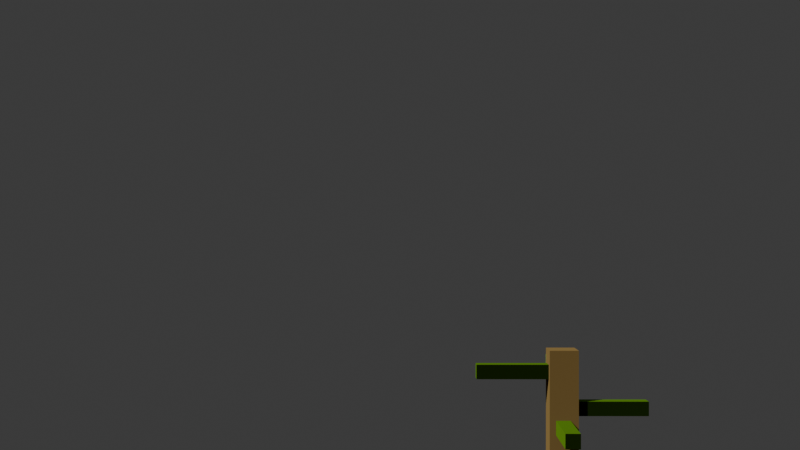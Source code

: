 # Source: scene1.blend  (saved by Blender 4.2.66; exported with 4.5.12 LTS)
import bpy
from mathutils import Matrix  # noqa: F401  (used for matrix-valued properties, if any)

bpy.ops.wm.read_factory_settings(use_empty=True)
scene = bpy.context.scene
scene.name = 'Scene'

# ---- collections
col_collection = bpy.data.collections.new('Collection'); scene.collection.children.link(col_collection)
col_main = bpy.data.collections.new('Main'); scene.collection.children.link(col_main)

# ---- materials (node trees are filled in below, after node groups)
mat_material_003 = bpy.data.materials.new('Material.003')
mat_material_003.alpha_threshold = 0.0
mat_material_003.use_transparent_shadow = False
mat_material_003.roughness = 0.5
mat_material_003.line_color = (0.0, 0.0, 0.0, 1.0)
mat_material_058 = bpy.data.materials.new('Material.058')
mat_material_059 = bpy.data.materials.new('Material.059')
mat_material_059.alpha_threshold = 0.0
mat_material_059.use_transparent_shadow = False
mat_material_059.roughness = 0.5
mat_material_059.line_color = (0.0, 0.0, 0.0, 1.0)
mat_material_060 = bpy.data.materials.new('Material.060')
mat_material_061 = bpy.data.materials.new('Material.061')
mat_material_062 = bpy.data.materials.new('Material.062')
mat_material_063 = bpy.data.materials.new('Material.063')

# ---- material node trees
mat_material_003.use_nodes = True; mat_material_003.node_tree.nodes.clear()
_N = mat_material_003.node_tree.nodes; _L = mat_material_003.node_tree.links
n0 = _N.new('ShaderNodeOutputMaterial'); n0.name = 'Material Output'; n0.location = (300, 300)
n1 = _N.new('ShaderNodeBsdfDiffuse'); n1.name = 'Diffuse BSDF'; n1.location = (10, 300)
n1.inputs[0].default_value = (0.07421, 0.02519, 0.007499, 1.0)
n1.inputs[1].default_value = 0.8238
_L.new(n1.outputs[0], n0.inputs[0])
n0.is_active_output = True
mat_material_058.use_nodes = True; mat_material_058.node_tree.nodes.clear()
_N = mat_material_058.node_tree.nodes; _L = mat_material_058.node_tree.links
n0 = _N.new('ShaderNodeBsdfPrincipled'); n0.name = 'Principled BSDF'; n0.location = (10, 300)
n0.inputs[0].default_value = (0.3467, 0.7991, 0.04092, 1.0)
n1 = _N.new('ShaderNodeOutputMaterial'); n1.name = 'Material Output'; n1.location = (300, 300)
_L.new(n0.outputs[0], n1.inputs[0])
n1.is_active_output = True
mat_material_059.use_nodes = True; mat_material_059.node_tree.nodes.clear()
_N = mat_material_059.node_tree.nodes; _L = mat_material_059.node_tree.links
n0 = _N.new('ShaderNodeOutputMaterial'); n0.name = 'Material Output'; n0.location = (300, 300)
n1 = _N.new('ShaderNodeBsdfDiffuse'); n1.name = 'Diffuse BSDF'; n1.location = (10, 300)
n1.inputs[0].default_value = (0.7991, 0.2346, 0.06301, 1.0)
n1.inputs[1].default_value = 0.5
_L.new(n1.outputs[0], n0.inputs[0])
n0.is_active_output = True
mat_material_060.use_nodes = True; mat_material_060.node_tree.nodes.clear()
_N = mat_material_060.node_tree.nodes; _L = mat_material_060.node_tree.links
n0 = _N.new('ShaderNodeOutputMaterial'); n0.name = 'Material Output'; n0.location = (300, 300)
n1 = _N.new('ShaderNodeBsdfDiffuse'); n1.name = 'Diffuse BSDF'; n1.location = (10, 300)
n1.inputs[0].default_value = (0.2195, 0.1441, 0.04817, 1.0)
n1.inputs[1].default_value = 0.9301
_L.new(n1.outputs[0], n0.inputs[0])
n0.is_active_output = True
mat_material_061.use_nodes = True; mat_material_061.node_tree.nodes.clear()
_N = mat_material_061.node_tree.nodes; _L = mat_material_061.node_tree.links
n0 = _N.new('ShaderNodeOutputMaterial'); n0.name = 'Material Output'; n0.location = (300, 300)
n1 = _N.new('ShaderNodeBsdfSheen'); n1.name = 'Sheen BSDF'; n1.location = (10, 300)
n1.inputs[0].default_value = (0.3467, 0.7991, 0.04092, 1.0)
_L.new(n1.outputs[0], n0.inputs[0])
n0.is_active_output = True
mat_material_062.use_nodes = True; mat_material_062.node_tree.nodes.clear()
_N = mat_material_062.node_tree.nodes; _L = mat_material_062.node_tree.links
n0 = _N.new('ShaderNodeOutputMaterial'); n0.name = 'Material Output'; n0.location = (300, 300)
n1 = _N.new('ShaderNodeBsdfSheen'); n1.name = 'Sheen BSDF'; n1.location = (10, 300)
n1.inputs[0].default_value = (0.3467, 0.7991, 0.04092, 1.0)
_L.new(n1.outputs[0], n0.inputs[0])
n0.is_active_output = True
mat_material_063.use_nodes = True; mat_material_063.node_tree.nodes.clear()
_N = mat_material_063.node_tree.nodes; _L = mat_material_063.node_tree.links
n0 = _N.new('ShaderNodeOutputMaterial'); n0.name = 'Material Output'; n0.location = (300, 300)
n1 = _N.new('ShaderNodeBsdfSheen'); n1.name = 'Sheen BSDF'; n1.location = (10, 300)
n1.inputs[0].default_value = (0.3467, 0.7991, 0.04092, 1.0)
_L.new(n1.outputs[0], n0.inputs[0])
n0.is_active_output = True

# ---- world
world_world = bpy.data.worlds.new('World'); scene.world = world_world
world_world.use_nodes = True; world_world.node_tree.nodes.clear()
_N = world_world.node_tree.nodes; _L = world_world.node_tree.links
n0 = _N.new('ShaderNodeOutputWorld'); n0.name = 'World Output'; n0.location = (300, 300)
n1 = _N.new('ShaderNodeBackground'); n1.name = 'Background'; n1.location = (10, 300)
n1.inputs[0].default_value = (0.05088, 0.05088, 0.05088, 1.0)
_L.new(n1.outputs[0], n0.inputs[0])
n0.is_active_output = True
world_world.color = (0.05088, 0.05088, 0.05088)
world_world.sun_shadow_jitter_overblur = 0.0

# ---- cameras
cam_camera = bpy.data.cameras.new('Camera')
cam_camera.clip_end = 100.0
cam_camera.ortho_scale = 7.314

# ---- meshes
me_ground = bpy.data.meshes.new('ground')
me_ground.from_pydata([(1.0, 1.0, 1.0), (1.0, 1.0, -1.0), (1.0, -1.0, 1.0), (1.0, -1.0, -1.0), (-1.0, 1.0, 1.0), (-1.0, 1.0, -1.0), (-1.0, -1.0, 1.0), (-1.0, -1.0, -1.0)], [], [(0, 4, 6, 2), (3, 2, 6, 7), (7, 6, 4, 5), (5, 1, 3, 7), (1, 0, 2, 3), (5, 4, 0, 1)])
_uv = me_ground.uv_layers.new(name='UVMap')
_uv.uv.foreach_set('vector', [0.625, 0.5, 0.875, 0.5, 0.875, 0.75, 0.625, 0.75, 0.375, 0.75, 0.625, 0.75, 0.625, 1.0, 0.375, 1.0, 0.375, 0.0, 0.625, 0.0, 0.625, 0.25, 0.375, 0.25, 0.125, 0.5, 0.375, 0.5, 0.375, 0.75, 0.125, 0.75, 0.375, 0.5, 0.625, 0.5, 0.625, 0.75, 0.375, 0.75, 0.375, 0.25, 0.625, 0.25, 0.625, 0.5, 0.375, 0.5])
_ca = me_ground.color_attributes.new('Color', 'BYTE_COLOR', 'CORNER')
_ca.data.foreach_set('color', [0.07421, 0.02519, 0.007499, 1.0, 0.07421, 0.02519, 0.007499, 1.0, 0.07421, 0.02519, 0.007499, 1.0, 0.07421, 0.02519, 0.007499, 1.0, 0.07421, 0.02519, 0.007499, 1.0, 0.07421, 0.02519, 0.007499, 1.0, 0.07421, 0.02519, 0.007499, 1.0, 0.07421, 0.02519, 0.007499, 1.0, 0.07421, 0.02519, 0.007499, 1.0, 0.07421, 0.02519, 0.007499, 1.0, 0.07421, 0.02519, 0.007499, 1.0, 0.07421, 0.02519, 0.007499, 1.0, 0.07421, 0.02519, 0.007499, 1.0, 0.07421, 0.02519, 0.007499, 1.0, 0.07421, 0.02519, 0.007499, 1.0, 0.07421, 0.02519, 0.007499, 1.0, 0.07421, 0.02519, 0.007499, 1.0, 0.07421, 0.02519, 0.007499, 1.0, 0.07421, 0.02519, 0.007499, 1.0, 0.07421, 0.02519, 0.007499, 1.0, 0.07421, 0.02519, 0.007499, 1.0, 0.07421, 0.02519, 0.007499, 1.0, 0.07421, 0.02519, 0.007499, 1.0, 0.07421, 0.02519, 0.007499, 1.0])
me_ground.materials.append(mat_material_003)
me_ground.use_mirror_vertex_groups = False
me_ground.update()
me_plant = bpy.data.meshes.new('plant')
me_plant.from_pydata([(-1.0, -1.0, -1.0), (-1.0, -1.0, 1.0), (-1.0, 1.0, -1.0), (-1.0, 1.0, 1.0), (1.0, -1.0, -1.0), (1.0, -1.0, 1.0), (1.0, 1.0, -1.0), (1.0, 1.0, 1.0), (2.487, -21.12, -4.183), (2.487, -32.32, -4.183), (2.518, -21.12, 3.816), (2.518, -32.32, 3.816), (0.487, -21.12, -4.058), (0.487, -32.32, -4.058), (0.5183, -21.12, 3.941), (0.5183, -32.32, 3.941), (1.01, 2.834, 1.91), (2.01, 2.834, 1.847), (0.9948, 2.834, -2.089), (1.995, 2.834, -2.152), (1.01, -21.17, 1.91), (2.01, -21.17, 1.847), (0.9948, -21.17, -2.089), (1.995, -21.17, -2.152), (1.299, -1.208, 11.86), (1.799, -1.208, 11.83), (1.299, 0.7917, 11.86), (1.799, 0.7916, 11.83), (1.26, -1.208, 1.86), (1.76, -1.208, 1.828), (1.26, 0.7917, 1.86), (1.76, 0.7917, 1.828), (1.222, -6.307, -1.953), (1.722, -6.307, -1.984), (1.222, -4.307, -1.953), (1.722, -4.307, -1.984), (1.183, -6.307, -11.95), (1.683, -6.307, -11.98), (1.183, -4.307, -11.95), (1.683, -4.307, -11.98), (1.897, -8.758, -1.026), (1.897, -8.758, 0.9742), (1.897, -6.758, -1.026), (1.897, -6.758, 0.9742), (4.397, -8.758, -1.026), (4.397, -8.758, 0.9742), (4.397, -6.758, -1.026), (4.397, -6.758, 0.9742)], [], [(0, 1, 3, 2), (2, 3, 7, 6), (6, 7, 5, 4), (4, 5, 1, 0), (2, 6, 4, 0), (7, 3, 1, 5), (8, 12, 14, 10), (11, 10, 14, 15), (15, 14, 12, 13), (13, 9, 11, 15), (9, 8, 10, 11), (13, 12, 8, 9), (16, 17, 19, 18), (18, 19, 23, 22), (22, 23, 21, 20), (20, 21, 17, 16), (18, 22, 20, 16), (23, 19, 17, 21), (24, 25, 27, 26), (26, 27, 31, 30), (30, 31, 29, 28), (28, 29, 25, 24), (26, 30, 28, 24), (31, 27, 25, 29), (32, 33, 35, 34), (34, 35, 39, 38), (38, 39, 37, 36), (36, 37, 33, 32), (34, 38, 36, 32), (39, 35, 33, 37), (40, 41, 43, 42), (42, 43, 47, 46), (46, 47, 45, 44), (44, 45, 41, 40), (42, 46, 44, 40), (47, 43, 41, 45)])
me_plant.polygons.foreach_set('material_index', [0, 0, 0, 0, 0, 0, 1, 1, 1, 1, 1, 1, 2, 2, 2, 2, 2, 2, 3, 3, 3, 3, 3, 3, 4, 4, 4, 4, 4, 4, 5, 5, 5, 5, 5, 5])
_uv = me_plant.uv_layers.new(name='UVMap')
_uv.uv.foreach_set('vector', [0.375, 0.0, 0.625, 0.0, 0.625, 0.25, 0.375, 0.25, 0.375, 0.25, 0.625, 0.25, 0.625, 0.5, 0.375, 0.5, 0.375, 0.5, 0.625, 0.5, 0.625, 0.75, 0.375, 0.75, 0.375, 0.75, 0.625, 0.75, 0.625, 1.0, 0.375, 1.0, 0.125, 0.5, 0.375, 0.5, 0.375, 0.75, 0.125, 0.75, 0.625, 0.5, 0.875, 0.5, 0.875, 0.75, 0.625, 0.75, 0.625, 0.5, 0.875, 0.5, 0.875, 0.75, 0.625, 0.75, 0.375, 0.75, 0.625, 0.75, 0.625, 1.0, 0.375, 1.0, 0.375, 0.0, 0.625, 0.0, 0.625, 0.25, 0.375, 0.25, 0.125, 0.5, 0.375, 0.5, 0.375, 0.75, 0.125, 0.75, 0.375, 0.5, 0.625, 0.5, 0.625, 0.75, 0.375, 0.75, 0.375, 0.25, 0.625, 0.25, 0.625, 0.5, 0.375, 0.5, 0.375, 0.0, 0.625, 0.0, 0.625, 0.25, 0.375, 0.25, 0.375, 0.25, 0.625, 0.25, 0.625, 0.5, 0.375, 0.5, 0.375, 0.5, 0.625, 0.5, 0.625, 0.75, 0.375, 0.75, 0.375, 0.75, 0.625, 0.75, 0.625, 1.0, 0.375, 1.0, 0.125, 0.5, 0.375, 0.5, 0.375, 0.75, 0.125, 0.75, 0.625, 0.5, 0.875, 0.5, 0.875, 0.75, 0.625, 0.75, 0.375, 0.0, 0.625, 0.0, 0.625, 0.25, 0.375, 0.25, 0.375, 0.25, 0.625, 0.25, 0.625, 0.5, 0.375, 0.5, 0.375, 0.5, 0.625, 0.5, 0.625, 0.75, 0.375, 0.75, 0.375, 0.75, 0.625, 0.75, 0.625, 1.0, 0.375, 1.0, 0.125, 0.5, 0.375, 0.5, 0.375, 0.75, 0.125, 0.75, 0.625, 0.5, 0.875, 0.5, 0.875, 0.75, 0.625, 0.75, 0.375, 0.0, 0.625, 0.0, 0.625, 0.25, 0.375, 0.25, 0.375, 0.25, 0.625, 0.25, 0.625, 0.5, 0.375, 0.5, 0.375, 0.5, 0.625, 0.5, 0.625, 0.75, 0.375, 0.75, 0.375, 0.75, 0.625, 0.75, 0.625, 1.0, 0.375, 1.0, 0.125, 0.5, 0.375, 0.5, 0.375, 0.75, 0.125, 0.75, 0.625, 0.5, 0.875, 0.5, 0.875, 0.75, 0.625, 0.75, 0.375, 0.0, 0.625, 0.0, 0.625, 0.25, 0.375, 0.25, 0.375, 0.25, 0.625, 0.25, 0.625, 0.5, 0.375, 0.5, 0.375, 0.5, 0.625, 0.5, 0.625, 0.75, 0.375, 0.75, 0.375, 0.75, 0.625, 0.75, 0.625, 1.0, 0.375, 1.0, 0.125, 0.5, 0.375, 0.5, 0.375, 0.75, 0.125, 0.75, 0.625, 0.5, 0.875, 0.5, 0.875, 0.75, 0.625, 0.75])
_ca = me_plant.color_attributes.new('Color', 'BYTE_COLOR', 'CORNER')
_ca.data.foreach_set('color', [0.3467, 0.7991, 0.04092, 1.0, 0.3467, 0.7991, 0.04092, 1.0, 0.3467, 0.7991, 0.04092, 1.0, 0.3467, 0.7991, 0.04092, 1.0, 0.3467, 0.7991, 0.04092, 1.0, 0.3467, 0.7991, 0.04092, 1.0, 0.3467, 0.7991, 0.04092, 1.0, 0.3467, 0.7991, 0.04092, 1.0, 0.3467, 0.7991, 0.04092, 1.0, 0.3467, 0.7991, 0.04092, 1.0, 0.3467, 0.7991, 0.04092, 1.0, 0.3467, 0.7991, 0.04092, 1.0, 0.3467, 0.7991, 0.04092, 1.0, 0.3467, 0.7991, 0.04092, 1.0, 0.3467, 0.7991, 0.04092, 1.0, 0.3467, 0.7991, 0.04092, 1.0, 0.3467, 0.7991, 0.04092, 1.0, 0.3467, 0.7991, 0.04092, 1.0, 0.3467, 0.7991, 0.04092, 1.0, 0.3467, 0.7991, 0.04092, 1.0, 0.3467, 0.7991, 0.04092, 1.0, 0.3467, 0.7991, 0.04092, 1.0, 0.3467, 0.7991, 0.04092, 1.0, 0.3467, 0.7991, 0.04092, 1.0, 1.0, 0.9734, 0.7605, 1.0, 1.0, 0.9734, 0.7605, 1.0, 1.0, 0.9734, 0.7605, 1.0, 0.7991, 0.2346, 0.06301, 1.0, 1.0, 0.9734, 0.7605, 1.0, 0.7991, 0.2346, 0.06301, 1.0, 1.0, 0.9734, 0.7605, 1.0, 1.0, 0.9734, 0.7605, 1.0, 1.0, 0.9734, 0.7605, 1.0, 1.0, 0.9734, 0.7605, 1.0, 1.0, 0.9734, 0.7605, 1.0, 1.0, 0.9734, 0.7605, 1.0, 1.0, 0.9734, 0.7605, 1.0, 1.0, 0.9734, 0.7605, 1.0, 1.0, 0.9734, 0.7605, 1.0, 1.0, 0.9734, 0.7605, 1.0, 1.0, 0.9734, 0.7605, 1.0, 1.0, 0.9734, 0.7605, 1.0, 0.7991, 0.2346, 0.06301, 1.0, 1.0, 0.9734, 0.7605, 1.0, 1.0, 0.9734, 0.7605, 1.0, 1.0, 0.9734, 0.7605, 1.0, 1.0, 0.9734, 0.7605, 1.0, 1.0, 0.9734, 0.7605, 1.0, 0.2195, 0.1441, 0.04817, 1.0, 0.2195, 0.1441, 0.04817, 1.0, 0.2195, 0.1441, 0.04817, 1.0, 0.2195, 0.1441, 0.04817, 1.0, 0.2195, 0.1441, 0.04817, 1.0, 0.2195, 0.1441, 0.04817, 1.0, 0.2195, 0.1441, 0.04817, 1.0, 0.2195, 0.1441, 0.04817, 1.0, 0.2195, 0.1441, 0.04817, 1.0, 0.2195, 0.1441, 0.04817, 1.0, 0.2195, 0.1441, 0.04817, 1.0, 0.2195, 0.1441, 0.04817, 1.0, 0.2195, 0.1441, 0.04817, 1.0, 0.2195, 0.1441, 0.04817, 1.0, 0.2195, 0.1441, 0.04817, 1.0, 0.2195, 0.1441, 0.04817, 1.0, 0.2195, 0.1441, 0.04817, 1.0, 0.2195, 0.1441, 0.04817, 1.0, 0.2195, 0.1441, 0.04817, 1.0, 0.2195, 0.1441, 0.04817, 1.0, 0.2195, 0.1441, 0.04817, 1.0, 0.2195, 0.1441, 0.04817, 1.0, 0.2195, 0.1441, 0.04817, 1.0, 0.2195, 0.1441, 0.04817, 1.0, 0.3467, 0.7991, 0.04092, 1.0, 0.3467, 0.7991, 0.04092, 1.0, 0.3467, 0.7991, 0.04092, 1.0, 0.3467, 0.7991, 0.04092, 1.0, 0.3467, 0.7991, 0.04092, 1.0, 0.3467, 0.7991, 0.04092, 1.0, 0.3467, 0.7991, 0.04092, 1.0, 0.3467, 0.7991, 0.04092, 1.0, 0.3467, 0.7991, 0.04092, 1.0, 0.3467, 0.7991, 0.04092, 1.0, 0.3467, 0.7991, 0.04092, 1.0, 0.3467, 0.7991, 0.04092, 1.0, 0.3467, 0.7991, 0.04092, 1.0, 0.3467, 0.7991, 0.04092, 1.0, 0.3467, 0.7991, 0.04092, 1.0, 0.3467, 0.7991, 0.04092, 1.0, 0.3467, 0.7991, 0.04092, 1.0, 0.3467, 0.7991, 0.04092, 1.0, 0.3467, 0.7991, 0.04092, 1.0, 0.3467, 0.7991, 0.04092, 1.0, 0.3467, 0.7991, 0.04092, 1.0, 0.3467, 0.7991, 0.04092, 1.0, 0.3467, 0.7991, 0.04092, 1.0, 0.3467, 0.7991, 0.04092, 1.0, 0.3467, 0.7991, 0.04092, 1.0, 0.3467, 0.7991, 0.04092, 1.0, 0.3467, 0.7991, 0.04092, 1.0, 0.3467, 0.7991, 0.04092, 1.0, 0.3467, 0.7991, 0.04092, 1.0, 0.3467, 0.7991, 0.04092, 1.0, 0.3467, 0.7991, 0.04092, 1.0, 0.3467, 0.7991, 0.04092, 1.0, 0.3467, 0.7991, 0.04092, 1.0, 0.3467, 0.7991, 0.04092, 1.0, 0.3467, 0.7991, 0.04092, 1.0, 0.3467, 0.7991, 0.04092, 1.0, 0.3467, 0.7991, 0.04092, 1.0, 0.3467, 0.7991, 0.04092, 1.0, 0.3467, 0.7991, 0.04092, 1.0, 0.3467, 0.7991, 0.04092, 1.0, 0.3467, 0.7991, 0.04092, 1.0, 0.3467, 0.7991, 0.04092, 1.0, 0.3467, 0.7991, 0.04092, 1.0, 0.3467, 0.7991, 0.04092, 1.0, 0.3467, 0.7991, 0.04092, 1.0, 0.3467, 0.7991, 0.04092, 1.0, 0.3467, 0.7991, 0.04092, 1.0, 0.3467, 0.7991, 0.04092, 1.0, 0.3467, 0.7991, 0.04092, 1.0, 0.3467, 0.7991, 0.04092, 1.0, 0.3467, 0.7991, 0.04092, 1.0, 0.3467, 0.7991, 0.04092, 1.0, 0.3467, 0.7991, 0.04092, 1.0, 0.3467, 0.7991, 0.04092, 1.0, 0.3467, 0.7991, 0.04092, 1.0, 0.3467, 0.7991, 0.04092, 1.0, 0.3467, 0.7991, 0.04092, 1.0, 0.3467, 0.7991, 0.04092, 1.0, 0.3467, 0.7991, 0.04092, 1.0, 0.3467, 0.7991, 0.04092, 1.0, 0.3467, 0.7991, 0.04092, 1.0, 0.3467, 0.7991, 0.04092, 1.0, 0.3467, 0.7991, 0.04092, 1.0, 0.3467, 0.7991, 0.04092, 1.0, 0.3467, 0.7991, 0.04092, 1.0, 0.3467, 0.7991, 0.04092, 1.0, 0.3467, 0.7991, 0.04092, 1.0, 0.3467, 0.7991, 0.04092, 1.0, 0.3467, 0.7991, 0.04092, 1.0, 0.3467, 0.7991, 0.04092, 1.0, 0.3467, 0.7991, 0.04092, 1.0, 0.3467, 0.7991, 0.04092, 1.0])
me_plant.materials.append(mat_material_058)
me_plant.materials.append(mat_material_059)
me_plant.materials.append(mat_material_060)
me_plant.materials.append(mat_material_061)
me_plant.materials.append(mat_material_062)
me_plant.materials.append(mat_material_063)
me_plant.update()

# ---- objects
ob_ground = bpy.data.objects.new('ground', me_ground)
ob_plant = bpy.data.objects.new('plant', me_plant)
ob_camera = bpy.data.objects.new('Camera', cam_camera)

# ---- transforms, parenting, visibility, modifiers, constraints
ob_ground.location = (6.834, 0.0, 3.748)
ob_ground.scale = (150.0, 150.0, 0.1)
ob_ground.lock_rotations_4d = False
ob_ground.empty_display_type = 'ARROWS'
ob_ground.lineart.crease_threshold = 0.0
ob_plant.location = (-4.377, 4.342, 20.0)
ob_plant.rotation_euler = (-1.571, 3.142, -3.157)
ob_plant.scale = (2.0, 0.5, 0.5)
ob_camera.location = (75.77, -6.926, 30.05)
ob_camera.rotation_euler = (-1.571, 3.142, -1.571)
ob_camera.lock_rotations_4d = False
ob_camera.empty_display_type = 'ARROWS'
ob_camera.color = (0.0, 0.0, 0.0, 0.0)
ob_camera.display_type = 'WIRE'
ob_camera.lineart.crease_threshold = 0.0

# ---- collection membership
col_main.objects.link(ob_ground)
col_main.objects.link(ob_plant)
col_main.objects.link(ob_camera)

# ---- scene / render settings (as saved in the file)
scene.camera = ob_camera
scene.frame_start = 1; scene.frame_end = 250; scene.frame_set(1)
scene.render.engine = 'BLENDER_EEVEE_NEXT'
bpy.context.view_layer.update()

# ---- added for rendering (the .blend has no usable light): sun
light_auto_sun = bpy.data.lights.new('AutoSun', 'SUN')
light_auto_sun.energy = 3.0
light_auto_sun.angle = 0.0523599
ob_auto_sun = bpy.data.objects.new('AutoSun', light_auto_sun)
scene.collection.objects.link(ob_auto_sun)
ob_auto_sun.rotation_euler = (0.872665, 0.174533, 0.523599)
bpy.context.view_layer.update()
